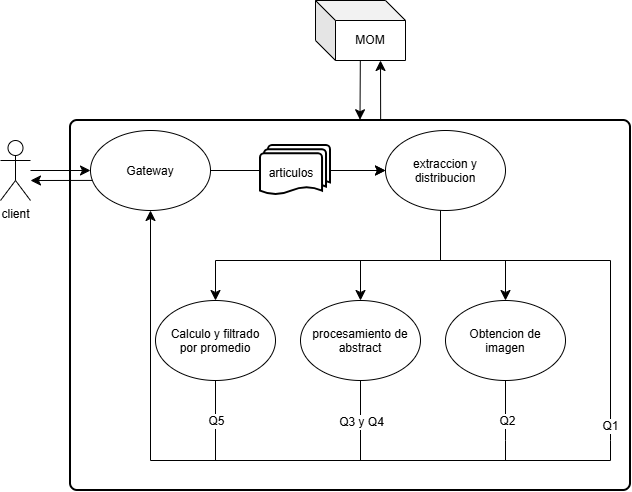

The diagram above was exported from draw.io. Its source (the exported page's mxGraphModel, read from the mxfile embedded in the PNG):
<mxGraphModel dx="1525" dy="483" grid="1" gridSize="10" guides="1" tooltips="1" connect="1" arrows="1" fold="1" page="1" pageScale="1" pageWidth="850" pageHeight="1100" math="0" shadow="0">
  <root>
    <mxCell id="0" />
    <mxCell id="1" parent="0" />
    <mxCell id="rHJRhAhJbm-ea4zBsLjA-1" parent="1" style="rounded=1;whiteSpace=wrap;html=1;absoluteArcSize=1;arcSize=14;strokeWidth=2;fillColor=none;" value="" vertex="1">
      <mxGeometry height="370" width="560" x="110" y="140" as="geometry" />
    </mxCell>
    <mxCell id="rHJRhAhJbm-ea4zBsLjA-2" edge="1" parent="1" source="rHJRhAhJbm-ea4zBsLjA-7" style="edgeStyle=orthogonalEdgeStyle;rounded=0;orthogonalLoop=1;jettySize=auto;html=1;entryX=0.5;entryY=0;entryDx=0;entryDy=0;fontSize=12;startSize=8;endSize=8;" target="rHJRhAhJbm-ea4zBsLjA-10">
      <mxGeometry relative="1" as="geometry">
        <Array as="points">
          <mxPoint x="480" y="280" />
          <mxPoint x="545" y="280" />
        </Array>
      </mxGeometry>
    </mxCell>
    <mxCell id="rHJRhAhJbm-ea4zBsLjA-3" edge="1" parent="1" source="rHJRhAhJbm-ea4zBsLjA-7" style="edgeStyle=orthogonalEdgeStyle;rounded=0;orthogonalLoop=1;jettySize=auto;html=1;entryX=0.5;entryY=0;entryDx=0;entryDy=0;fontSize=12;startSize=8;endSize=8;" target="rHJRhAhJbm-ea4zBsLjA-13">
      <mxGeometry relative="1" x="0.0436" as="geometry">
        <Array as="points">
          <mxPoint x="480" y="280" />
          <mxPoint x="400" y="280" />
        </Array>
      </mxGeometry>
    </mxCell>
    <mxCell id="rHJRhAhJbm-ea4zBsLjA-4" edge="1" parent="1" source="rHJRhAhJbm-ea4zBsLjA-7" style="edgeStyle=orthogonalEdgeStyle;rounded=0;orthogonalLoop=1;jettySize=auto;html=1;entryX=0.5;entryY=0;entryDx=0;entryDy=0;fontSize=12;startSize=8;endSize=8;" target="rHJRhAhJbm-ea4zBsLjA-16">
      <mxGeometry relative="1" x="0.1933" as="geometry">
        <Array as="points">
          <mxPoint x="480" y="280" />
          <mxPoint x="255" y="280" />
        </Array>
      </mxGeometry>
    </mxCell>
    <mxCell id="rHJRhAhJbm-ea4zBsLjA-5" edge="1" parent="1" source="rHJRhAhJbm-ea4zBsLjA-7" style="edgeStyle=orthogonalEdgeStyle;rounded=0;orthogonalLoop=1;jettySize=auto;html=1;fontSize=12;startSize=8;endSize=8;endArrow=none;endFill=0;">
      <mxGeometry relative="1" x="0.1196" as="geometry">
        <Array as="points">
          <mxPoint x="480" y="280" />
          <mxPoint x="650" y="280" />
          <mxPoint x="650" y="460" />
        </Array>
        <mxPoint x="650" y="460" as="targetPoint" />
      </mxGeometry>
    </mxCell>
    <mxCell id="rHJRhAhJbm-ea4zBsLjA-6" connectable="0" parent="rHJRhAhJbm-ea4zBsLjA-5" style="edgeLabel;html=1;align=center;verticalAlign=middle;resizable=0;points=[];fontSize=12;" value="Q1" vertex="1">
      <mxGeometry relative="1" x="0.8683" y="-1" as="geometry">
        <mxPoint y="12" as="offset" />
      </mxGeometry>
    </mxCell>
    <mxCell id="rHJRhAhJbm-ea4zBsLjA-7" parent="1" style="ellipse;whiteSpace=wrap;html=1;shapeInside=1;" value="extraccion y distribucion" vertex="1">
      <mxGeometry height="80" width="120" x="425" y="150" as="geometry" />
    </mxCell>
    <mxCell id="rHJRhAhJbm-ea4zBsLjA-8" edge="1" parent="1" source="rHJRhAhJbm-ea4zBsLjA-10" style="edgeStyle=none;curved=1;rounded=0;curveGeometry=1;orthogonalLoop=1;jettySize=auto;html=1;fontSize=12;startSize=8;endSize=8;endArrow=none;endFill=0;">
      <mxGeometry relative="1" as="geometry">
        <mxPoint x="545" y="460" as="targetPoint" />
      </mxGeometry>
    </mxCell>
    <mxCell id="rHJRhAhJbm-ea4zBsLjA-9" connectable="0" parent="rHJRhAhJbm-ea4zBsLjA-8" style="edgeLabel;html=1;align=center;verticalAlign=middle;resizable=0;points=[];fontSize=12;" value="Q2" vertex="1">
      <mxGeometry relative="1" x="0.3195" y="1" as="geometry">
        <mxPoint as="offset" />
      </mxGeometry>
    </mxCell>
    <mxCell id="rHJRhAhJbm-ea4zBsLjA-10" parent="1" style="ellipse;whiteSpace=wrap;html=1;shapeInside=1;" value="Obtencion de imagen" vertex="1">
      <mxGeometry height="80" width="120" x="485" y="320" as="geometry" />
    </mxCell>
    <mxCell id="rHJRhAhJbm-ea4zBsLjA-11" edge="1" parent="1" source="rHJRhAhJbm-ea4zBsLjA-13" style="edgeStyle=none;curved=1;rounded=0;curveGeometry=1;orthogonalLoop=1;jettySize=auto;html=1;fontSize=12;startSize=8;endSize=8;endArrow=none;endFill=0;">
      <mxGeometry relative="1" as="geometry">
        <mxPoint x="400" y="460" as="targetPoint" />
      </mxGeometry>
    </mxCell>
    <mxCell id="rHJRhAhJbm-ea4zBsLjA-12" connectable="0" parent="rHJRhAhJbm-ea4zBsLjA-11" style="edgeLabel;html=1;align=center;verticalAlign=middle;resizable=0;points=[];fontSize=12;" value="Q3 y Q4" vertex="1">
      <mxGeometry relative="1" x="0.377" y="1" as="geometry">
        <mxPoint x="-1" as="offset" />
      </mxGeometry>
    </mxCell>
    <mxCell id="rHJRhAhJbm-ea4zBsLjA-13" parent="1" style="ellipse;whiteSpace=wrap;html=1;shapeInside=1;" value="procesamiento de abstract" vertex="1">
      <mxGeometry height="80" width="120" x="340" y="320" as="geometry" />
    </mxCell>
    <mxCell id="rHJRhAhJbm-ea4zBsLjA-14" edge="1" parent="1" source="rHJRhAhJbm-ea4zBsLjA-16" style="edgeStyle=none;curved=1;rounded=0;curveGeometry=1;orthogonalLoop=1;jettySize=auto;html=1;fontSize=12;startSize=8;endSize=8;endArrow=none;endFill=0;">
      <mxGeometry relative="1" as="geometry">
        <mxPoint x="255" y="470" as="targetPoint" />
      </mxGeometry>
    </mxCell>
    <mxCell id="rHJRhAhJbm-ea4zBsLjA-15" connectable="0" parent="rHJRhAhJbm-ea4zBsLjA-14" style="edgeLabel;html=1;align=center;verticalAlign=middle;resizable=0;points=[];fontSize=12;" value="Q5" vertex="1">
      <mxGeometry relative="1" x="0.3772" y="3" as="geometry">
        <mxPoint x="-3" y="-8" as="offset" />
      </mxGeometry>
    </mxCell>
    <mxCell id="rHJRhAhJbm-ea4zBsLjA-16" parent="1" style="ellipse;whiteSpace=wrap;html=1;shapeInside=1;" value="Calculo y filtrado por promedio" vertex="1">
      <mxGeometry height="80" width="120" x="195" y="320" as="geometry" />
    </mxCell>
    <mxCell id="rHJRhAhJbm-ea4zBsLjA-17" edge="1" parent="1" style="edgeStyle=orthogonalEdgeStyle;rounded=0;orthogonalLoop=1;jettySize=auto;html=1;fontSize=12;startSize=8;endSize=8;endArrow=none;endFill=0;">
      <mxGeometry relative="1" as="geometry">
        <Array as="points">
          <mxPoint x="255" y="480" />
        </Array>
        <mxPoint x="255" y="460" as="sourcePoint" />
        <mxPoint x="400" y="480" as="targetPoint" />
      </mxGeometry>
    </mxCell>
    <mxCell id="rHJRhAhJbm-ea4zBsLjA-18" edge="1" parent="1" style="edgeStyle=orthogonalEdgeStyle;rounded=0;orthogonalLoop=1;jettySize=auto;html=1;fontSize=12;startSize=8;endSize=8;endArrow=none;endFill=0;">
      <mxGeometry relative="1" x="-0.1961" as="geometry">
        <Array as="points">
          <mxPoint x="400" y="480" />
        </Array>
        <mxPoint x="400" y="458" as="sourcePoint" />
        <mxPoint x="480" y="480" as="targetPoint" />
      </mxGeometry>
    </mxCell>
    <mxCell id="rHJRhAhJbm-ea4zBsLjA-19" edge="1" parent="1" style="edgeStyle=none;curved=1;rounded=0;curveGeometry=1;orthogonalLoop=1;jettySize=auto;html=1;fontSize=12;startSize=8;endSize=8;startArrow=none;startFill=0;endArrow=none;endFill=0;">
      <mxGeometry relative="1" as="geometry">
        <mxPoint x="545" y="460" as="sourcePoint" />
        <mxPoint x="545" y="480" as="targetPoint" />
      </mxGeometry>
    </mxCell>
    <mxCell id="rHJRhAhJbm-ea4zBsLjA-20" edge="1" parent="1" style="edgeStyle=orthogonalEdgeStyle;rounded=0;orthogonalLoop=1;jettySize=auto;html=1;entryX=0.5;entryY=1;entryDx=0;entryDy=0;fontSize=12;startSize=8;endSize=8;" target="rHJRhAhJbm-ea4zBsLjA-22">
      <mxGeometry relative="1" x="-0.7562" as="geometry">
        <Array as="points">
          <mxPoint x="650" y="460" />
          <mxPoint x="650" y="480" />
          <mxPoint x="190" y="480" />
        </Array>
        <mxPoint x="650" y="460" as="sourcePoint" />
        <mxPoint x="400" y="530" as="targetPoint" />
      </mxGeometry>
    </mxCell>
    <mxCell id="rHJRhAhJbm-ea4zBsLjA-21" edge="1" parent="1" source="rHJRhAhJbm-ea4zBsLjA-27" style="edgeStyle=none;curved=1;rounded=0;curveGeometry=1;orthogonalLoop=1;jettySize=auto;html=1;fontSize=12;startSize=8;endSize=8;" target="rHJRhAhJbm-ea4zBsLjA-7">
      <mxGeometry relative="1" as="geometry" />
    </mxCell>
    <mxCell id="rHJRhAhJbm-ea4zBsLjA-22" parent="1" style="ellipse;whiteSpace=wrap;html=1;shapeInside=1;" value="Gateway" vertex="1">
      <mxGeometry height="80" width="120" x="130" y="150" as="geometry" />
    </mxCell>
    <mxCell id="rHJRhAhJbm-ea4zBsLjA-23" edge="1" parent="1" source="rHJRhAhJbm-ea4zBsLjA-22" style="edgeStyle=none;curved=1;rounded=0;curveGeometry=1;orthogonalLoop=1;jettySize=auto;html=1;fontSize=12;startSize=8;endSize=8;exitX=0.016;exitY=0.624;exitDx=0;exitDy=0;exitPerimeter=0;">
      <mxGeometry relative="1" as="geometry">
        <mxPoint x="130" y="150" as="sourcePoint" />
        <mxPoint x="70" y="200" as="targetPoint" />
      </mxGeometry>
    </mxCell>
    <mxCell id="rHJRhAhJbm-ea4zBsLjA-24" edge="1" parent="1" style="edgeStyle=none;curved=1;rounded=0;curveGeometry=1;orthogonalLoop=1;jettySize=auto;html=1;entryX=0;entryY=0.5;entryDx=0;entryDy=0;fontSize=12;startSize=8;endSize=8;" target="rHJRhAhJbm-ea4zBsLjA-22">
      <mxGeometry relative="1" as="geometry">
        <mxPoint x="70" y="190" as="sourcePoint" />
      </mxGeometry>
    </mxCell>
    <mxCell id="rHJRhAhJbm-ea4zBsLjA-25" parent="1" style="shape=umlActor;verticalLabelPosition=bottom;verticalAlign=top;html=1;" value="client" vertex="1">
      <mxGeometry height="60" width="30" x="40" y="160" as="geometry" />
    </mxCell>
    <mxCell id="rHJRhAhJbm-ea4zBsLjA-26" edge="1" parent="1" source="rHJRhAhJbm-ea4zBsLjA-22" style="edgeStyle=none;curved=1;rounded=0;curveGeometry=1;orthogonalLoop=1;jettySize=auto;html=1;fontSize=12;startSize=8;endSize=8;entryX=0;entryY=0.5;entryDx=0;entryDy=0;" target="rHJRhAhJbm-ea4zBsLjA-7" value="">
      <mxGeometry relative="1" as="geometry">
        <mxPoint x="250" y="140" as="sourcePoint" />
        <mxPoint x="425" y="140" as="targetPoint" />
      </mxGeometry>
    </mxCell>
    <mxCell id="rHJRhAhJbm-ea4zBsLjA-27" parent="1" style="strokeWidth=2;html=1;shape=mxgraph.flowchart.multi-document;whiteSpace=wrap;boundedLbl=1;" value="articulos" vertex="1">
      <mxGeometry height="50" width="70" x="300" y="165" as="geometry" />
    </mxCell>
    <mxCell id="rHJRhAhJbm-ea4zBsLjA-28" parent="1" style="shape=cube;whiteSpace=wrap;html=1;boundedLbl=1;backgroundOutline=1;darkOpacity=0.05;darkOpacity2=0.1;" value="MOM" vertex="1">
      <mxGeometry height="60" width="90" x="355" y="20" as="geometry" />
    </mxCell>
    <mxCell id="rHJRhAhJbm-ea4zBsLjA-29" edge="1" parent="1" style="edgeStyle=none;curved=1;rounded=0;curveGeometry=1;orthogonalLoop=1;jettySize=auto;html=1;entryX=0.517;entryY=-0.002;entryDx=0;entryDy=0;entryPerimeter=0;fontSize=12;startSize=8;endSize=8;">
      <mxGeometry relative="1" as="geometry">
        <mxPoint x="399.81867353797895" y="80" as="sourcePoint" />
        <mxPoint x="399.4999999999999" y="139.26" as="targetPoint" />
      </mxGeometry>
    </mxCell>
    <mxCell id="rHJRhAhJbm-ea4zBsLjA-30" edge="1" parent="1" style="edgeStyle=none;curved=1;rounded=0;curveGeometry=1;orthogonalLoop=1;jettySize=auto;html=1;entryX=0.493;entryY=1;entryDx=0;entryDy=0;entryPerimeter=0;fontSize=12;startSize=8;endSize=8;exitX=0.517;exitY=0;exitDx=0;exitDy=0;exitPerimeter=0;">
      <mxGeometry relative="1" as="geometry">
        <mxPoint x="420.14999999999986" y="140" as="sourcePoint" />
        <mxPoint x="420.0000000000001" y="80" as="targetPoint" />
      </mxGeometry>
    </mxCell>
  </root>
</mxGraphModel>